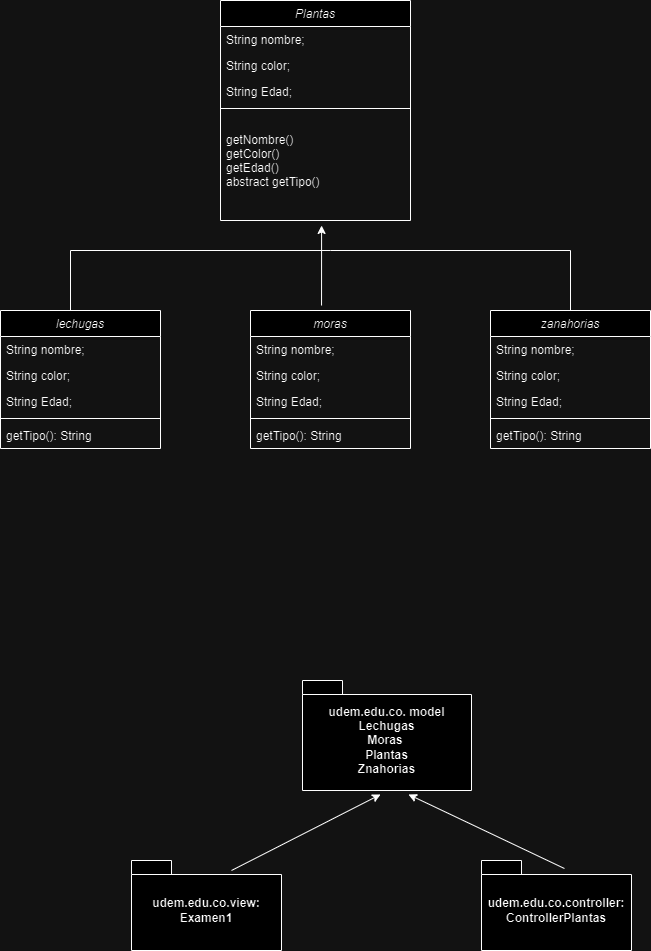

The diagram above was exported from draw.io. Its source (the exported page's mxGraphModel, read from the mxfile embedded in the PNG):
<mxGraphModel dx="880" dy="446" grid="1" gridSize="10" guides="1" tooltips="1" connect="1" arrows="1" fold="1" page="1" pageScale="1" pageWidth="827" pageHeight="1169" math="0" shadow="0">
  <root>
    <mxCell id="WIyWlLk6GJQsqaUBKTNV-0" />
    <mxCell id="WIyWlLk6GJQsqaUBKTNV-1" parent="WIyWlLk6GJQsqaUBKTNV-0" />
    <mxCell id="zkfFHV4jXpPFQw0GAbJ--0" value="Plantas" style="swimlane;fontStyle=2;align=center;verticalAlign=top;childLayout=stackLayout;horizontal=1;startSize=26;horizontalStack=0;resizeParent=1;resizeLast=0;collapsible=1;marginBottom=0;rounded=0;shadow=0;strokeWidth=1;" parent="WIyWlLk6GJQsqaUBKTNV-1" vertex="1">
      <mxGeometry x="309" y="20" width="190" height="220" as="geometry">
        <mxRectangle x="230" y="140" width="160" height="26" as="alternateBounds" />
      </mxGeometry>
    </mxCell>
    <mxCell id="zkfFHV4jXpPFQw0GAbJ--1" value="String nombre;" style="text;align=left;verticalAlign=top;spacingLeft=4;spacingRight=4;overflow=hidden;rotatable=0;points=[[0,0.5],[1,0.5]];portConstraint=eastwest;" parent="zkfFHV4jXpPFQw0GAbJ--0" vertex="1">
      <mxGeometry y="26" width="190" height="26" as="geometry" />
    </mxCell>
    <mxCell id="zkfFHV4jXpPFQw0GAbJ--2" value="String color;" style="text;align=left;verticalAlign=top;spacingLeft=4;spacingRight=4;overflow=hidden;rotatable=0;points=[[0,0.5],[1,0.5]];portConstraint=eastwest;rounded=0;shadow=0;html=0;" parent="zkfFHV4jXpPFQw0GAbJ--0" vertex="1">
      <mxGeometry y="52" width="190" height="26" as="geometry" />
    </mxCell>
    <mxCell id="zkfFHV4jXpPFQw0GAbJ--3" value="String Edad; " style="text;align=left;verticalAlign=top;spacingLeft=4;spacingRight=4;overflow=hidden;rotatable=0;points=[[0,0.5],[1,0.5]];portConstraint=eastwest;rounded=0;shadow=0;html=0;" parent="zkfFHV4jXpPFQw0GAbJ--0" vertex="1">
      <mxGeometry y="78" width="190" height="26" as="geometry" />
    </mxCell>
    <mxCell id="zkfFHV4jXpPFQw0GAbJ--4" value="" style="line;html=1;strokeWidth=1;align=left;verticalAlign=middle;spacingTop=-1;spacingLeft=3;spacingRight=3;rotatable=0;labelPosition=right;points=[];portConstraint=eastwest;" parent="zkfFHV4jXpPFQw0GAbJ--0" vertex="1">
      <mxGeometry y="104" width="190" height="8" as="geometry" />
    </mxCell>
    <mxCell id="zkfFHV4jXpPFQw0GAbJ--5" value="&#10;getNombre() &#10;getColor()&#10;getEdad()&#10;abstract getTipo()" style="text;align=left;verticalAlign=top;spacingLeft=4;spacingRight=4;overflow=hidden;rotatable=0;points=[[0,0.5],[1,0.5]];portConstraint=eastwest;" parent="zkfFHV4jXpPFQw0GAbJ--0" vertex="1">
      <mxGeometry y="112" width="190" height="108" as="geometry" />
    </mxCell>
    <mxCell id="ETpqD-mdpYOxPqZnmn6--0" value="lechugas" style="swimlane;fontStyle=2;align=center;verticalAlign=top;childLayout=stackLayout;horizontal=1;startSize=26;horizontalStack=0;resizeParent=1;resizeLast=0;collapsible=1;marginBottom=0;rounded=0;shadow=0;strokeWidth=1;" vertex="1" parent="WIyWlLk6GJQsqaUBKTNV-1">
      <mxGeometry x="89" y="330" width="160" height="138" as="geometry">
        <mxRectangle x="230" y="140" width="160" height="26" as="alternateBounds" />
      </mxGeometry>
    </mxCell>
    <mxCell id="ETpqD-mdpYOxPqZnmn6--1" value="String nombre;" style="text;align=left;verticalAlign=top;spacingLeft=4;spacingRight=4;overflow=hidden;rotatable=0;points=[[0,0.5],[1,0.5]];portConstraint=eastwest;" vertex="1" parent="ETpqD-mdpYOxPqZnmn6--0">
      <mxGeometry y="26" width="160" height="26" as="geometry" />
    </mxCell>
    <mxCell id="ETpqD-mdpYOxPqZnmn6--2" value="String color;" style="text;align=left;verticalAlign=top;spacingLeft=4;spacingRight=4;overflow=hidden;rotatable=0;points=[[0,0.5],[1,0.5]];portConstraint=eastwest;rounded=0;shadow=0;html=0;" vertex="1" parent="ETpqD-mdpYOxPqZnmn6--0">
      <mxGeometry y="52" width="160" height="26" as="geometry" />
    </mxCell>
    <mxCell id="ETpqD-mdpYOxPqZnmn6--3" value="String Edad; " style="text;align=left;verticalAlign=top;spacingLeft=4;spacingRight=4;overflow=hidden;rotatable=0;points=[[0,0.5],[1,0.5]];portConstraint=eastwest;rounded=0;shadow=0;html=0;" vertex="1" parent="ETpqD-mdpYOxPqZnmn6--0">
      <mxGeometry y="78" width="160" height="26" as="geometry" />
    </mxCell>
    <mxCell id="ETpqD-mdpYOxPqZnmn6--4" value="" style="line;html=1;strokeWidth=1;align=left;verticalAlign=middle;spacingTop=-1;spacingLeft=3;spacingRight=3;rotatable=0;labelPosition=right;points=[];portConstraint=eastwest;" vertex="1" parent="ETpqD-mdpYOxPqZnmn6--0">
      <mxGeometry y="104" width="160" height="8" as="geometry" />
    </mxCell>
    <mxCell id="ETpqD-mdpYOxPqZnmn6--5" value=" getTipo(): String" style="text;align=left;verticalAlign=top;spacingLeft=4;spacingRight=4;overflow=hidden;rotatable=0;points=[[0,0.5],[1,0.5]];portConstraint=eastwest;" vertex="1" parent="ETpqD-mdpYOxPqZnmn6--0">
      <mxGeometry y="112" width="160" height="26" as="geometry" />
    </mxCell>
    <mxCell id="ETpqD-mdpYOxPqZnmn6--6" value="moras" style="swimlane;fontStyle=2;align=center;verticalAlign=top;childLayout=stackLayout;horizontal=1;startSize=26;horizontalStack=0;resizeParent=1;resizeLast=0;collapsible=1;marginBottom=0;rounded=0;shadow=0;strokeWidth=1;" vertex="1" parent="WIyWlLk6GJQsqaUBKTNV-1">
      <mxGeometry x="339" y="330" width="160" height="138" as="geometry">
        <mxRectangle x="230" y="140" width="160" height="26" as="alternateBounds" />
      </mxGeometry>
    </mxCell>
    <mxCell id="ETpqD-mdpYOxPqZnmn6--7" value="String nombre;" style="text;align=left;verticalAlign=top;spacingLeft=4;spacingRight=4;overflow=hidden;rotatable=0;points=[[0,0.5],[1,0.5]];portConstraint=eastwest;" vertex="1" parent="ETpqD-mdpYOxPqZnmn6--6">
      <mxGeometry y="26" width="160" height="26" as="geometry" />
    </mxCell>
    <mxCell id="ETpqD-mdpYOxPqZnmn6--8" value="String color;" style="text;align=left;verticalAlign=top;spacingLeft=4;spacingRight=4;overflow=hidden;rotatable=0;points=[[0,0.5],[1,0.5]];portConstraint=eastwest;rounded=0;shadow=0;html=0;" vertex="1" parent="ETpqD-mdpYOxPqZnmn6--6">
      <mxGeometry y="52" width="160" height="26" as="geometry" />
    </mxCell>
    <mxCell id="ETpqD-mdpYOxPqZnmn6--9" value="String Edad; " style="text;align=left;verticalAlign=top;spacingLeft=4;spacingRight=4;overflow=hidden;rotatable=0;points=[[0,0.5],[1,0.5]];portConstraint=eastwest;rounded=0;shadow=0;html=0;" vertex="1" parent="ETpqD-mdpYOxPqZnmn6--6">
      <mxGeometry y="78" width="160" height="26" as="geometry" />
    </mxCell>
    <mxCell id="ETpqD-mdpYOxPqZnmn6--10" value="" style="line;html=1;strokeWidth=1;align=left;verticalAlign=middle;spacingTop=-1;spacingLeft=3;spacingRight=3;rotatable=0;labelPosition=right;points=[];portConstraint=eastwest;" vertex="1" parent="ETpqD-mdpYOxPqZnmn6--6">
      <mxGeometry y="104" width="160" height="8" as="geometry" />
    </mxCell>
    <mxCell id="ETpqD-mdpYOxPqZnmn6--11" value="getTipo(): String" style="text;align=left;verticalAlign=top;spacingLeft=4;spacingRight=4;overflow=hidden;rotatable=0;points=[[0,0.5],[1,0.5]];portConstraint=eastwest;" vertex="1" parent="ETpqD-mdpYOxPqZnmn6--6">
      <mxGeometry y="112" width="160" height="26" as="geometry" />
    </mxCell>
    <mxCell id="ETpqD-mdpYOxPqZnmn6--12" value="zanahorias" style="swimlane;fontStyle=2;align=center;verticalAlign=top;childLayout=stackLayout;horizontal=1;startSize=26;horizontalStack=0;resizeParent=1;resizeLast=0;collapsible=1;marginBottom=0;rounded=0;shadow=0;strokeWidth=1;" vertex="1" parent="WIyWlLk6GJQsqaUBKTNV-1">
      <mxGeometry x="579" y="330" width="160" height="138" as="geometry">
        <mxRectangle x="230" y="140" width="160" height="26" as="alternateBounds" />
      </mxGeometry>
    </mxCell>
    <mxCell id="ETpqD-mdpYOxPqZnmn6--13" value="String nombre;" style="text;align=left;verticalAlign=top;spacingLeft=4;spacingRight=4;overflow=hidden;rotatable=0;points=[[0,0.5],[1,0.5]];portConstraint=eastwest;" vertex="1" parent="ETpqD-mdpYOxPqZnmn6--12">
      <mxGeometry y="26" width="160" height="26" as="geometry" />
    </mxCell>
    <mxCell id="ETpqD-mdpYOxPqZnmn6--14" value="String color;" style="text;align=left;verticalAlign=top;spacingLeft=4;spacingRight=4;overflow=hidden;rotatable=0;points=[[0,0.5],[1,0.5]];portConstraint=eastwest;rounded=0;shadow=0;html=0;" vertex="1" parent="ETpqD-mdpYOxPqZnmn6--12">
      <mxGeometry y="52" width="160" height="26" as="geometry" />
    </mxCell>
    <mxCell id="ETpqD-mdpYOxPqZnmn6--15" value="String Edad; " style="text;align=left;verticalAlign=top;spacingLeft=4;spacingRight=4;overflow=hidden;rotatable=0;points=[[0,0.5],[1,0.5]];portConstraint=eastwest;rounded=0;shadow=0;html=0;" vertex="1" parent="ETpqD-mdpYOxPqZnmn6--12">
      <mxGeometry y="78" width="160" height="26" as="geometry" />
    </mxCell>
    <mxCell id="ETpqD-mdpYOxPqZnmn6--16" value="" style="line;html=1;strokeWidth=1;align=left;verticalAlign=middle;spacingTop=-1;spacingLeft=3;spacingRight=3;rotatable=0;labelPosition=right;points=[];portConstraint=eastwest;" vertex="1" parent="ETpqD-mdpYOxPqZnmn6--12">
      <mxGeometry y="104" width="160" height="8" as="geometry" />
    </mxCell>
    <mxCell id="ETpqD-mdpYOxPqZnmn6--17" value="getTipo(): String" style="text;align=left;verticalAlign=top;spacingLeft=4;spacingRight=4;overflow=hidden;rotatable=0;points=[[0,0.5],[1,0.5]];portConstraint=eastwest;" vertex="1" parent="ETpqD-mdpYOxPqZnmn6--12">
      <mxGeometry y="112" width="160" height="26" as="geometry" />
    </mxCell>
    <mxCell id="ETpqD-mdpYOxPqZnmn6--19" value="" style="endArrow=none;html=1;rounded=0;" edge="1" parent="WIyWlLk6GJQsqaUBKTNV-1">
      <mxGeometry width="50" height="50" relative="1" as="geometry">
        <mxPoint x="159" y="330" as="sourcePoint" />
        <mxPoint x="159" y="270" as="targetPoint" />
      </mxGeometry>
    </mxCell>
    <mxCell id="ETpqD-mdpYOxPqZnmn6--20" value="" style="endArrow=none;html=1;rounded=0;" edge="1" parent="WIyWlLk6GJQsqaUBKTNV-1">
      <mxGeometry width="50" height="50" relative="1" as="geometry">
        <mxPoint x="159" y="270" as="sourcePoint" />
        <mxPoint x="419" y="270" as="targetPoint" />
      </mxGeometry>
    </mxCell>
    <mxCell id="ETpqD-mdpYOxPqZnmn6--21" value="" style="endArrow=none;html=1;rounded=0;exitX=0.5;exitY=0;exitDx=0;exitDy=0;" edge="1" parent="WIyWlLk6GJQsqaUBKTNV-1" source="ETpqD-mdpYOxPqZnmn6--12">
      <mxGeometry width="50" height="50" relative="1" as="geometry">
        <mxPoint x="629" y="290" as="sourcePoint" />
        <mxPoint x="659" y="270" as="targetPoint" />
      </mxGeometry>
    </mxCell>
    <mxCell id="ETpqD-mdpYOxPqZnmn6--22" value="" style="endArrow=none;html=1;rounded=0;" edge="1" parent="WIyWlLk6GJQsqaUBKTNV-1">
      <mxGeometry width="50" height="50" relative="1" as="geometry">
        <mxPoint x="419" y="270" as="sourcePoint" />
        <mxPoint x="659" y="270" as="targetPoint" />
      </mxGeometry>
    </mxCell>
    <mxCell id="ETpqD-mdpYOxPqZnmn6--24" value="" style="endArrow=classic;html=1;rounded=0;exitX=0.444;exitY=-0.036;exitDx=0;exitDy=0;entryX=0.532;entryY=1.046;entryDx=0;entryDy=0;entryPerimeter=0;exitPerimeter=0;" edge="1" parent="WIyWlLk6GJQsqaUBKTNV-1" source="ETpqD-mdpYOxPqZnmn6--6" target="zkfFHV4jXpPFQw0GAbJ--5">
      <mxGeometry width="50" height="50" relative="1" as="geometry">
        <mxPoint x="499" y="320" as="sourcePoint" />
        <mxPoint x="549" y="270" as="targetPoint" />
      </mxGeometry>
    </mxCell>
    <mxCell id="ETpqD-mdpYOxPqZnmn6--25" value="udem.edu.co.controller:&lt;br&gt;ControllerPlantas" style="shape=folder;fontStyle=1;spacingTop=10;tabWidth=40;tabHeight=14;tabPosition=left;html=1;whiteSpace=wrap;" vertex="1" parent="WIyWlLk6GJQsqaUBKTNV-1">
      <mxGeometry x="570" y="880" width="150" height="90" as="geometry" />
    </mxCell>
    <mxCell id="ETpqD-mdpYOxPqZnmn6--26" value="udem.edu.co.view:&lt;br&gt;Examen1" style="shape=folder;fontStyle=1;spacingTop=10;tabWidth=40;tabHeight=14;tabPosition=left;html=1;whiteSpace=wrap;" vertex="1" parent="WIyWlLk6GJQsqaUBKTNV-1">
      <mxGeometry x="220" y="880" width="150" height="90" as="geometry" />
    </mxCell>
    <mxCell id="ETpqD-mdpYOxPqZnmn6--27" value="udem.edu.co. model&lt;br&gt;Lechugas&lt;br&gt;Moras&amp;nbsp;&lt;br&gt;Plantas&lt;br&gt;Znahorias" style="shape=folder;fontStyle=1;spacingTop=10;tabWidth=40;tabHeight=14;tabPosition=left;html=1;whiteSpace=wrap;" vertex="1" parent="WIyWlLk6GJQsqaUBKTNV-1">
      <mxGeometry x="391" y="700" width="169" height="110" as="geometry" />
    </mxCell>
    <mxCell id="ETpqD-mdpYOxPqZnmn6--29" value="" style="endArrow=classic;html=1;rounded=0;entryX=0.462;entryY=1.036;entryDx=0;entryDy=0;entryPerimeter=0;" edge="1" parent="WIyWlLk6GJQsqaUBKTNV-1" target="ETpqD-mdpYOxPqZnmn6--27">
      <mxGeometry width="50" height="50" relative="1" as="geometry">
        <mxPoint x="320" y="890" as="sourcePoint" />
        <mxPoint x="370" y="840" as="targetPoint" />
      </mxGeometry>
    </mxCell>
    <mxCell id="ETpqD-mdpYOxPqZnmn6--30" value="" style="endArrow=classic;html=1;rounded=0;exitX=0.553;exitY=0.089;exitDx=0;exitDy=0;exitPerimeter=0;entryX=0.627;entryY=1.036;entryDx=0;entryDy=0;entryPerimeter=0;" edge="1" parent="WIyWlLk6GJQsqaUBKTNV-1" source="ETpqD-mdpYOxPqZnmn6--25" target="ETpqD-mdpYOxPqZnmn6--27">
      <mxGeometry width="50" height="50" relative="1" as="geometry">
        <mxPoint x="645" y="859.2893218813452" as="sourcePoint" />
        <mxPoint x="645" y="809.2893218813452" as="targetPoint" />
      </mxGeometry>
    </mxCell>
  </root>
</mxGraphModel>